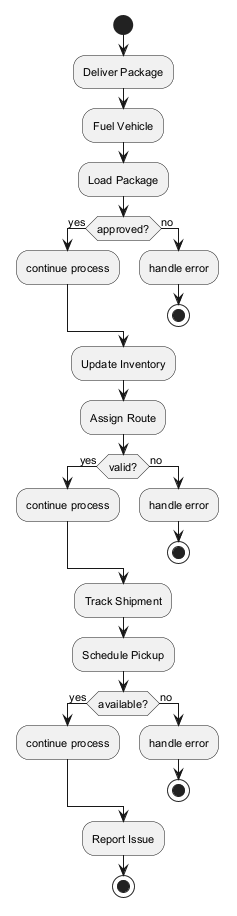

The diagram above was rendered by PlantUML. Its source (embedded in the PNG):
@startuml
skinparam backgroundColor #FFFFFF
skinparam classBackgroundColor #F3E5F5
skinparam classBorderColor #6A1B9A
skinparam defaultFontSize 11
start
:Deliver Package;
:Fuel Vehicle;
:Load Package;
if (approved?) then (yes)
:continue process;
else (no)
:handle error;
stop
endif
:Update Inventory;
:Assign Route;
if (valid?) then (yes)
:continue process;
else (no)
:handle error;
stop
endif
:Track Shipment;
:Schedule Pickup;
if (available?) then (yes)
:continue process;
else (no)
:handle error;
stop
endif
:Report Issue;
stop
@enduml